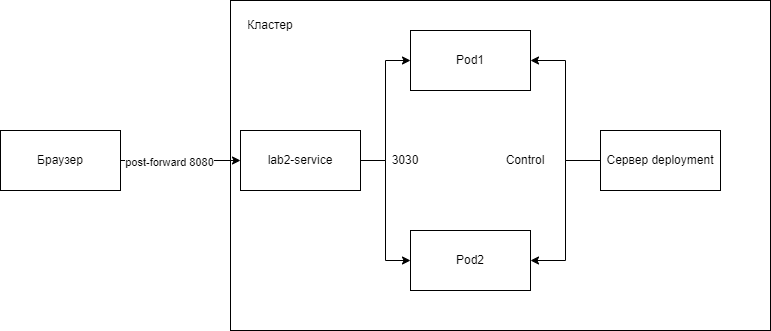

The diagram above was exported from draw.io. Its source (the exported page's mxGraphModel, read from the mxfile embedded in the PNG):
<mxGraphModel dx="998" dy="571" grid="1" gridSize="10" guides="1" tooltips="1" connect="1" arrows="1" fold="1" page="1" pageScale="1" pageWidth="827" pageHeight="1169" math="0" shadow="0">
  <root>
    <mxCell id="0" />
    <mxCell id="1" parent="0" />
    <mxCell id="USZ0xcTp9MfQCygC2yDl-6" value="" style="rounded=0;whiteSpace=wrap;html=1;" vertex="1" parent="1">
      <mxGeometry x="260" y="120" width="540" height="330" as="geometry" />
    </mxCell>
    <mxCell id="USZ0xcTp9MfQCygC2yDl-4" style="edgeStyle=orthogonalEdgeStyle;rounded=0;orthogonalLoop=1;jettySize=auto;html=1;exitX=1;exitY=0.5;exitDx=0;exitDy=0;entryX=0;entryY=0.5;entryDx=0;entryDy=0;" edge="1" parent="1" source="USZ0xcTp9MfQCygC2yDl-1" target="USZ0xcTp9MfQCygC2yDl-2">
      <mxGeometry relative="1" as="geometry" />
    </mxCell>
    <mxCell id="USZ0xcTp9MfQCygC2yDl-8" value="post-forward 8080" style="edgeLabel;html=1;align=center;verticalAlign=middle;resizable=0;points=[];" vertex="1" connectable="0" parent="USZ0xcTp9MfQCygC2yDl-4">
      <mxGeometry x="-0.2028" y="-1" relative="1" as="geometry">
        <mxPoint as="offset" />
      </mxGeometry>
    </mxCell>
    <mxCell id="USZ0xcTp9MfQCygC2yDl-1" value="Браузер" style="rounded=0;whiteSpace=wrap;html=1;" vertex="1" parent="1">
      <mxGeometry x="30" y="250" width="120" height="60" as="geometry" />
    </mxCell>
    <mxCell id="USZ0xcTp9MfQCygC2yDl-5" value="" style="edgeStyle=orthogonalEdgeStyle;rounded=0;orthogonalLoop=1;jettySize=auto;html=1;exitX=1;exitY=0.5;exitDx=0;exitDy=0;entryX=0;entryY=0.5;entryDx=0;entryDy=0;" edge="1" parent="1" source="USZ0xcTp9MfQCygC2yDl-2" target="USZ0xcTp9MfQCygC2yDl-3">
      <mxGeometry relative="1" as="geometry" />
    </mxCell>
    <mxCell id="USZ0xcTp9MfQCygC2yDl-10" style="edgeStyle=orthogonalEdgeStyle;rounded=0;orthogonalLoop=1;jettySize=auto;html=1;entryX=0;entryY=0.5;entryDx=0;entryDy=0;" edge="1" parent="1" source="USZ0xcTp9MfQCygC2yDl-2" target="USZ0xcTp9MfQCygC2yDl-9">
      <mxGeometry relative="1" as="geometry" />
    </mxCell>
    <mxCell id="USZ0xcTp9MfQCygC2yDl-2" value="lab2-service" style="whiteSpace=wrap;html=1;" vertex="1" parent="1">
      <mxGeometry x="270" y="250" width="120" height="60" as="geometry" />
    </mxCell>
    <mxCell id="USZ0xcTp9MfQCygC2yDl-3" value="Pod1" style="whiteSpace=wrap;html=1;" vertex="1" parent="1">
      <mxGeometry x="440" y="150" width="120" height="60" as="geometry" />
    </mxCell>
    <mxCell id="USZ0xcTp9MfQCygC2yDl-7" value="Кластер" style="text;html=1;strokeColor=none;fillColor=none;align=center;verticalAlign=middle;whiteSpace=wrap;rounded=0;" vertex="1" parent="1">
      <mxGeometry x="270" y="130" width="60" height="30" as="geometry" />
    </mxCell>
    <mxCell id="USZ0xcTp9MfQCygC2yDl-9" value="Pod2" style="whiteSpace=wrap;html=1;" vertex="1" parent="1">
      <mxGeometry x="440" y="350" width="120" height="60" as="geometry" />
    </mxCell>
    <mxCell id="USZ0xcTp9MfQCygC2yDl-12" style="edgeStyle=orthogonalEdgeStyle;rounded=0;orthogonalLoop=1;jettySize=auto;html=1;entryX=1;entryY=0.5;entryDx=0;entryDy=0;" edge="1" parent="1" source="USZ0xcTp9MfQCygC2yDl-11" target="USZ0xcTp9MfQCygC2yDl-3">
      <mxGeometry relative="1" as="geometry" />
    </mxCell>
    <mxCell id="USZ0xcTp9MfQCygC2yDl-13" style="edgeStyle=orthogonalEdgeStyle;rounded=0;orthogonalLoop=1;jettySize=auto;html=1;entryX=1;entryY=0.5;entryDx=0;entryDy=0;" edge="1" parent="1" source="USZ0xcTp9MfQCygC2yDl-11" target="USZ0xcTp9MfQCygC2yDl-9">
      <mxGeometry relative="1" as="geometry" />
    </mxCell>
    <mxCell id="USZ0xcTp9MfQCygC2yDl-11" value="Сервер deployment" style="whiteSpace=wrap;html=1;" vertex="1" parent="1">
      <mxGeometry x="630" y="250" width="120" height="60" as="geometry" />
    </mxCell>
    <mxCell id="USZ0xcTp9MfQCygC2yDl-14" value="3030" style="text;html=1;strokeColor=none;fillColor=none;align=center;verticalAlign=middle;whiteSpace=wrap;rounded=0;" vertex="1" parent="1">
      <mxGeometry x="420" y="265" width="30" height="30" as="geometry" />
    </mxCell>
    <mxCell id="USZ0xcTp9MfQCygC2yDl-19" value="Control" style="text;html=1;strokeColor=none;fillColor=none;align=center;verticalAlign=middle;whiteSpace=wrap;rounded=0;" vertex="1" parent="1">
      <mxGeometry x="540" y="265" width="30" height="30" as="geometry" />
    </mxCell>
  </root>
</mxGraphModel>